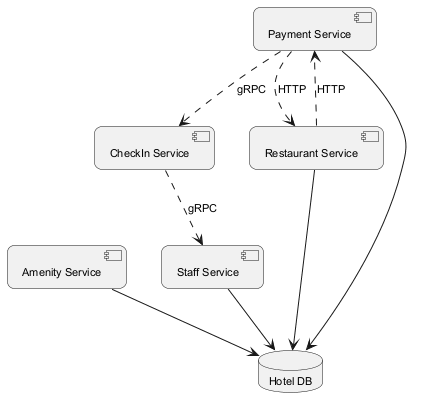

The diagram above was rendered by PlantUML. Its source (embedded in the PNG):
@startuml
skinparam backgroundColor #FFFFFF
skinparam roundCorner 15
skinparam defaultFontSize 11
component "Amenity Service" as C_AmenityService
component "Payment Service" as C_PaymentService
component "CheckIn Service" as C_CheckInService
component "Staff Service" as C_StaffService
component "Restaurant Service" as C_RestaurantService
database "Hotel DB" as DB_hotel
C_AmenityService --> DB_hotel
C_PaymentService --> DB_hotel
C_StaffService --> DB_hotel
C_RestaurantService --> DB_hotel
C_RestaurantService ..> C_PaymentService : HTTP
C_PaymentService ..> C_RestaurantService : HTTP
C_CheckInService ..> C_StaffService : gRPC
C_PaymentService ..> C_CheckInService : gRPC
@enduml